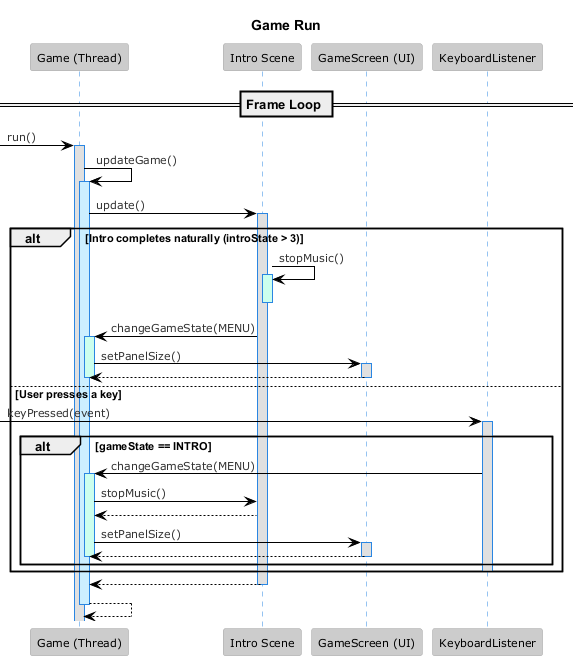

The diagram above was rendered by PlantUML. Its source (embedded in the PNG):
@startuml
!theme reddress-lightblue

title Game Run

participant "Game (Thread)" as Game
participant "Intro Scene" as Intro
participant "GameScreen (UI)" as GameScreen
participant "KeyboardListener" as Keyboard

== Frame Loop ==
-> Game : run()
activate Game 

Game -> Game : updateGame()
activate Game #CCEFFF

Game -> Intro : update()
activate Intro 

alt Intro completes naturally (introState > 3)
    Intro -> Intro : stopMusic()
    activate Intro #CCFFEE
    deactivate Intro

    Intro -> Game : changeGameState(MENU)
    activate Game #CCFFEE

    Game -> GameScreen : setPanelSize()
    activate GameScreen
    GameScreen --> Game
    deactivate GameScreen
    deactivate Game
else User presses a key
    -> Keyboard : keyPressed(event)
    activate Keyboard 

    alt gameState == INTRO
        Keyboard -> Game : changeGameState(MENU)
        activate Game #CCFFEE

        Game -> Intro : stopMusic()
        Intro --> Game
 

        Game -> GameScreen : setPanelSize()
        activate GameScreen 
        GameScreen --> Game
        deactivate GameScreen

        deactivate Game
    end

    deactivate Keyboard
end

Intro --> Game
deactivate Intro

Game --> Game
deactivate Game #CCEFFF

@enduml